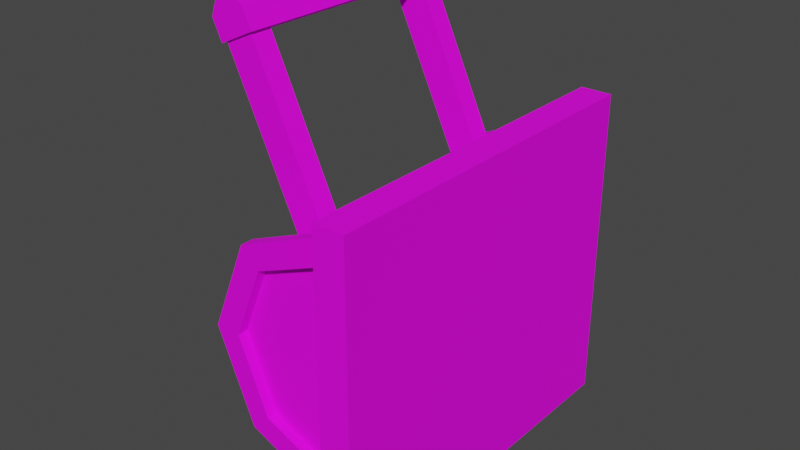 # Source: Lever_Wide.blend  (saved by Blender 3.5.10; exported with 4.5.12 LTS)
import bpy
from mathutils import Matrix  # noqa: F401  (used for matrix-valued properties, if any)

bpy.ops.wm.read_factory_settings(use_empty=True)
scene = bpy.context.scene
scene.name = 'Scene'

# ---- collections
col_collection = bpy.data.collections.new('Collection'); scene.collection.children.link(col_collection)

# ---- images (referenced by path relative to the original .blend; pixels are not part of the script)
import os
ASSET_DIR = os.environ.get("B2B_ASSET_DIR", "")  # directory of the original .blend (textures are referenced by path, not embedded)
HERE = os.path.dirname(os.path.abspath(__file__))  # packed textures are extracted next to this script under _unpacked/

def load_image(name, relpath, width, height, colorspace="sRGB"):
    """Load a texture the original file referenced (path relative to the .blend, or extracted next to this script)."""
    p = next((c for c in (os.path.join(HERE, relpath), os.path.join(ASSET_DIR, relpath)) if relpath and os.path.exists(c)), "")
    if p:
        img = bpy.data.images.load(p, check_existing=True)
        img.name = name
    else:  # same state as the original file: an image datablock whose file is absent (Cycles renders it pink)
        img = bpy.data.images.new(name, width, height)
        img.source = "FILE"
        img.filepath = "//" + (relpath or name)
    img.colorspace_settings.name = colorspace
    return img
img_tx_brass_plates_200_png_001 = load_image('tx_brass_plates_200.png.001', 'tx_brass_plates_200.png', 1024, 1024, 'sRGB')

# ---- materials (node trees are filled in below, after node groups)
mat_tx_brassplates = bpy.data.materials.new('tx_BrassPlates')
mat_tx_brassplates.use_transparent_shadow = False

# ---- material node trees
mat_tx_brassplates.use_nodes = True; mat_tx_brassplates.node_tree.nodes.clear()
_N = mat_tx_brassplates.node_tree.nodes; _L = mat_tx_brassplates.node_tree.links
n0 = _N.new('ShaderNodeBsdfPrincipled'); n0.name = 'Principled BSDF'; n0.location = (10, 300)
n0.distribution = 'GGX'
n0.subsurface_method = 'BURLEY'
n0.inputs[2].default_value = 0.7292
n0.inputs[3].default_value = 1.45
n0.inputs[13].default_value = 0.2188
n0.inputs[27].default_value = (0.0, 0.0, 0.0, 1.0)
n0.inputs[28].default_value = 1.0
n1 = _N.new('ShaderNodeOutputMaterial'); n1.name = 'Material Output'; n1.location = (300, 300)
n2 = _N.new('ShaderNodeVectorMath'); n2.name = 'Vector Math'; n2.location = (-226, 142)
n2.operation = 'MULTIPLY'
n3 = _N.new('ShaderNodeTexImage'); n3.name = 'Image Texture'; n3.location = (-562, 385)
n3.image = img_tx_brass_plates_200_png_001
n3.interpolation = 'Closest'
n4 = _N.new('ShaderNodeValToRGB'); n4.name = 'ColorRamp'; n4.location = (-537, 46)
while len(n4.color_ramp.elements) > 1: n4.color_ramp.elements.remove(n4.color_ramp.elements[-1])
n4.color_ramp.elements[0].position = 0.0; n4.color_ramp.elements[0].color = (0.0, 0.0, 0.0, 1.0)
_e = n4.color_ramp.elements.new(1.0); _e.color = (1.0, 1.0, 1.0, 1.0)
n5 = _N.new('ShaderNodeAttribute'); n5.name = 'Attribute'; n5.location = (-948, -2)
n5.attribute_name = 'Color'
n6 = _N.new('ShaderNodeSeparateColor'); n6.name = 'Separate RGB'; n6.location = (-756, -12)
_L.new(n0.outputs[0], n1.inputs[0])
_L.new(n3.outputs[0], n2.inputs[0])
_L.new(n2.outputs[0], n0.inputs[0])
_L.new(n4.outputs[0], n2.inputs[1])
_L.new(n5.outputs[0], n6.inputs[0])
_L.new(n6.outputs[0], n4.inputs[0])
n1.is_active_output = True

# ---- world
world_world = bpy.data.worlds.new('World'); scene.world = world_world
world_world.use_nodes = True; world_world.node_tree.nodes.clear()
_N = world_world.node_tree.nodes; _L = world_world.node_tree.links
n0 = _N.new('ShaderNodeOutputWorld'); n0.name = 'World Output'; n0.location = (300, 300)
n1 = _N.new('ShaderNodeBackground'); n1.name = 'Background'; n1.location = (10, 300)
n1.inputs[0].default_value = (0.05088, 0.05088, 0.05088, 1.0)
_L.new(n1.outputs[0], n0.inputs[0])
n0.is_active_output = True
world_world.color = (0.05088, 0.05088, 0.05088)
world_world.use_sun_shadow = False
world_world.sun_shadow_jitter_overblur = 0.0

# ---- meshes
me_cylinder = bpy.data.meshes.new('Cylinder')
me_cylinder.from_pydata([(-2.22e-16, 0.725, 0.5), (-4.371e-08, 0.725, -0.5), (-0.3536, 0.725, -0.3536), (-0.5, 0.725, 6.519e-08), (-0.3536, 0.725, 0.3536), (-2.22e-16, 0.6625, 0.5), (-0.4419, 0.725, -0.4419), (-5.464e-08, 0.725, -0.625), (-4.371e-08, 0.6625, -0.5), (-5.464e-08, 0.6625, -0.625), (-0.3536, 0.6625, -0.3536), (-0.5, 0.6625, 5.029e-08), (-0.3536, 0.6625, 0.3536), (-0.4419, 0.6625, -0.4419), (-0.625, 0.725, 8.149e-08), (-0.625, 0.6625, 6.286e-08), (-0.4419, 0.725, 0.4419), (-0.4419, 0.6625, 0.4419), (-2.776e-16, 0.725, 0.625), (-2.776e-16, 0.6625, 0.625), (-4.371e-08, 0.675, -0.5), (-0.3536, 0.675, -0.3536), (-0.5, 0.675, 6.519e-08), (-0.3536, 0.675, 0.3536), (-2.22e-16, 0.675, 0.5), (-4.371e-08, 0.55, -0.5), (-0.3536, 0.55, -0.3536), (-0.5, 0.55, 4.284e-08), (-0.3536, 0.55, 0.3536), (-2.22e-16, 0.55, 0.5), (-1.998e-16, 0.55, 0.45), (-0.3182, 0.45, 0.3182), (-3.934e-08, 0.45, -0.45), (-0.45, 0.45, 3.185e-08), (-3.934e-08, 0.55, -0.45), (-0.3182, 0.55, -0.3182), (-0.45, 0.55, 3.856e-08), (-0.3182, 0.55, 0.3182), (-1.998e-16, 0.45, 0.45), (-0.3182, 0.45, -0.3182), (-2.22e-16, 0.45, 0.5), (-4.371e-08, 0.45, -0.5), (-0.3536, 0.45, -0.3536), (-0.5, 0.45, 5.029e-08), (-0.3536, 0.45, 0.3536), (-2.98e-08, 0.0, -0.5), (-0.3536, 0.0, -0.3536), (-0.5, 0.0, 4.284e-08), (-0.3536, 0.0, 0.3536), (0.0, 0.0, 0.5)], [], [(8, 10, 13, 9), (12, 5, 19, 17), (16, 17, 19, 18), (3, 2, 6, 14), (10, 11, 15, 13), (14, 15, 17, 16), (6, 13, 15, 14), (7, 9, 13, 6), (4, 3, 14, 16), (11, 12, 17, 15), (2, 1, 7, 6), (0, 4, 16, 18), (28, 27, 36, 37), (29, 28, 37, 30), (1, 2, 21, 20), (20, 21, 22, 23, 24), (4, 0, 24, 23), (3, 4, 23, 22), (2, 3, 22, 21), (11, 27, 28, 12), (10, 26, 27, 11), (8, 25, 26, 10), (12, 28, 29, 5), (37, 31, 38, 30), (34, 32, 39, 35), (35, 39, 33, 36), (36, 33, 31, 37), (27, 26, 35, 36), (26, 25, 34, 35), (44, 31, 33, 43), (40, 38, 31, 44), (43, 33, 39, 42), (42, 39, 32, 41), (43, 47, 48, 44), (42, 46, 47, 43), (41, 45, 46, 42), (44, 48, 49, 40)])
_uv = me_cylinder.uv_layers.new(name='UVMap')
_uv.uv.foreach_set('vector', [0.4919, 0.9966, 0.4294, 0.9966, 0.4294, 0.9966, 0.4919, 0.9966, 0.3044, 0.9966, 0.2419, 0.9966, 0.2419, 0.9966, 0.3044, 0.9966, 0.75, 0.9555, 0.75, 0.9995, 1.0, 0.9995, 1.0, 0.9555, 0.5155, 0.8797, 0.3581, 0.8797, 0.3581, 0.9352, 0.5155, 0.9352, 0.4294, 0.9966, 0.3669, 0.9966, 0.3669, 0.9966, 0.4294, 0.9966, 0.5, 0.9555, 0.5, 0.9995, 0.75, 0.9995, 0.75, 0.9555, 0.25, 0.9555, 0.25, 0.9995, 0.5, 0.9995, 0.5, 0.9555, 5.96e-08, 0.9555, 2.98e-08, 0.9995, 0.25, 0.9995, 0.25, 0.9555, 0.6729, 0.8797, 0.5155, 0.8797, 0.5155, 0.9352, 0.6729, 0.9352, 0.3669, 0.9966, 0.3044, 0.9966, 0.3044, 0.9966, 0.3669, 0.9966, 0.3581, 0.8797, 0.2008, 0.8797, 0.2008, 0.9352, 0.3581, 0.9352, 0.8302, 0.8797, 0.6729, 0.8797, 0.6729, 0.9352, 0.8302, 0.9352, 0.2201, 0.9942, 0.2279, 0.9942, 0.2279, 0.9942, 0.2201, 0.9942, 0.2123, 0.9942, 0.2201, 0.9942, 0.2201, 0.9942, 0.2123, 0.9942, 0.0, 0.0, 0.0, 0.0, 0.0, 0.0, 0.0, 0.0, 0.5, 0.1, 0.2172, 0.2172, 0.125, 0.5, 0.2172, 0.7828, 0.5, 0.9, 0.0, 0.0, 0.0, 0.0, 0.0, 0.0, 0.0, 0.0, 0.0, 0.0, 0.0, 0.0, 0.0, 0.0, 0.0, 0.0, 0.0, 0.0, 0.0, 0.0, 0.0, 0.0, 0.0, 0.0, 0.2279, 0.9903, 0.2279, 0.9942, 0.2201, 0.9942, 0.2201, 0.9903, 0.2357, 0.9903, 0.2357, 0.9942, 0.2279, 0.9942, 0.2279, 0.9903, 0.2435, 0.9903, 0.2435, 0.9942, 0.2357, 0.9942, 0.2357, 0.9903, 0.2201, 0.9903, 0.2201, 0.9942, 0.2123, 0.9942, 0.2123, 0.9903, 0.2201, 0.9942, 0.2201, 0.9981, 0.2123, 0.9981, 0.2123, 0.9942, 0.2435, 0.9942, 0.2435, 0.9981, 0.2357, 0.9981, 0.2357, 0.9942, 0.2357, 0.9942, 0.2357, 0.9981, 0.2279, 0.9981, 0.2279, 0.9942, 0.2279, 0.9942, 0.2279, 0.9981, 0.2201, 0.9981, 0.2201, 0.9942, 0.2279, 0.9942, 0.2357, 0.9942, 0.2357, 0.9942, 0.2279, 0.9942, 0.2357, 0.9942, 0.2435, 0.9942, 0.2435, 0.9942, 0.2357, 0.9942, 0.2201, 0.9942, 0.2201, 0.9942, 0.2279, 0.9942, 0.2279, 0.9942, 0.2123, 0.9942, 0.2123, 0.9942, 0.2201, 0.9942, 0.2201, 0.9942, 0.2279, 0.9942, 0.2279, 0.9942, 0.2357, 0.9942, 0.2357, 0.9942, 0.2357, 0.9942, 0.2357, 0.9942, 0.2435, 0.9942, 0.2435, 0.9942, 0.2279, 0.9903, 0.2279, 0.9942, 0.2201, 0.9942, 0.2201, 0.9903, 0.2357, 0.9903, 0.2357, 0.9942, 0.2279, 0.9942, 0.2279, 0.9903, 0.2435, 0.9903, 0.2435, 0.9942, 0.2357, 0.9942, 0.2357, 0.9903, 0.2201, 0.9903, 0.2201, 0.9942, 0.2123, 0.9942, 0.2123, 0.9903])
_ca = me_cylinder.color_attributes.new('Color', 'BYTE_COLOR', 'CORNER')
_ca.data.foreach_set('color', [1.0, 0.0, 0.0, 1.0, 1.0, 0.0, 0.0, 1.0, 1.0, 0.0, 0.0, 1.0, 1.0, 0.0, 0.0, 1.0, 1.0, 0.0, 0.0, 1.0, 1.0, 0.0, 0.0, 1.0, 1.0, 0.0, 0.0, 1.0, 1.0, 0.0, 0.0, 1.0, 1.0, 0.0, 0.0, 1.0, 1.0, 0.0, 0.0, 1.0, 1.0, 0.0, 0.0, 1.0, 1.0, 0.0, 0.0, 1.0, 1.0, 0.0, 0.0, 1.0, 1.0, 0.0, 0.0, 1.0, 1.0, 0.0, 0.0, 1.0, 1.0, 0.0, 0.0, 1.0, 1.0, 0.0, 0.0, 1.0, 1.0, 0.0, 0.0, 1.0, 1.0, 0.0, 0.0, 1.0, 1.0, 0.0, 0.0, 1.0, 1.0, 0.0, 0.0, 1.0, 1.0, 0.0, 0.0, 1.0, 1.0, 0.0, 0.0, 1.0, 1.0, 0.0, 0.0, 1.0, 1.0, 0.0, 0.0, 1.0, 1.0, 0.0, 0.0, 1.0, 1.0, 0.0, 0.0, 1.0, 1.0, 0.0, 0.0, 1.0, 1.0, 0.0, 0.0, 1.0, 1.0, 0.0, 0.0, 1.0, 1.0, 0.0, 0.0, 1.0, 1.0, 0.0, 0.0, 1.0, 1.0, 0.0, 0.0, 1.0, 1.0, 0.0, 0.0, 1.0, 1.0, 0.0, 0.0, 1.0, 1.0, 0.0, 0.0, 1.0, 1.0, 0.0, 0.0, 1.0, 1.0, 0.0, 0.0, 1.0, 1.0, 0.0, 0.0, 1.0, 1.0, 0.0, 0.0, 1.0, 1.0, 0.0, 0.0, 1.0, 1.0, 0.0, 0.0, 1.0, 1.0, 0.0, 0.0, 1.0, 1.0, 0.0, 0.0, 1.0, 1.0, 0.0, 0.0, 1.0, 1.0, 0.0, 0.0, 1.0, 1.0, 0.0, 0.0, 1.0, 1.0, 0.0, 0.0, 1.0, 1.0, 0.0, 0.0, 1.0, 1.0, 0.0, 0.0, 1.0, 0.0, 0.0, 0.0, 1.0, 0.0, 0.0, 0.0, 1.0, 1.0, 0.0, 0.0, 1.0, 1.0, 0.0, 0.0, 1.0, 0.0, 0.0, 0.0, 1.0, 0.002125, 0.0, 0.0, 1.0, 1.0, 0.0, 0.0, 1.0, 1.0, 0.0, 0.0, 1.0, 1.0, 0.0, 0.0, 1.0, 1.0, 0.0, 0.0, 1.0, 1.0, 0.0, 0.0, 1.0, 1.0, 0.0, 0.0, 1.0, 1.0, 0.0, 0.0, 1.0, 1.0, 0.0, 0.0, 1.0, 1.0, 0.0, 0.0, 1.0, 1.0, 0.0, 0.0, 1.0, 1.0, 0.0, 0.0, 1.0, 1.0, 0.0, 0.0, 1.0, 1.0, 0.0, 0.0, 1.0, 1.0, 0.0, 0.0, 1.0, 1.0, 0.0, 0.0, 1.0, 1.0, 0.0, 0.0, 1.0, 1.0, 0.0, 0.0, 1.0, 1.0, 0.0, 0.0, 1.0, 1.0, 0.0, 0.0, 1.0, 1.0, 0.0, 0.0, 1.0, 1.0, 0.0, 0.0, 1.0, 1.0, 0.0, 0.0, 1.0, 1.0, 0.0, 0.0, 1.0, 1.0, 0.0, 0.0, 1.0, 1.0, 0.0, 0.0, 1.0, 1.0, 0.0, 0.0, 1.0, 1.0, 0.0, 0.0, 1.0, 1.0, 0.0, 0.0, 1.0, 1.0, 0.0, 0.0, 1.0, 1.0, 0.0, 0.0, 1.0, 1.0, 0.0, 0.0, 1.0, 1.0, 0.0, 0.0, 1.0, 1.0, 0.0, 0.0, 1.0, 1.0, 0.0, 0.0, 1.0, 1.0, 0.0, 0.0, 1.0, 1.0, 0.0, 0.0, 1.0, 1.0, 0.0, 0.0, 1.0, 0.0, 0.0, 0.0, 1.0, 0.0, 0.0, 0.0, 1.0, 0.0, 0.0, 0.0, 1.0, 0.0003035, 0.0, 0.0, 1.0, 0.0, 0.0, 0.0, 1.0, 0.0, 0.0, 0.0, 1.0, 0.0, 0.0, 0.0, 1.0, 0.0, 0.0, 0.0, 1.0, 0.0, 0.0, 0.0, 1.0, 0.0, 0.0, 0.0, 1.0, 0.0, 0.0, 0.0, 1.0, 0.0, 0.0, 0.0, 1.0, 0.0, 0.0, 0.0, 1.0, 0.0, 0.0, 0.0, 1.0, 0.0, 0.0, 0.0, 1.0, 0.0, 0.0, 0.0, 1.0, 1.0, 0.0, 0.0, 1.0, 1.0, 0.0, 0.0, 1.0, 0.0, 0.0, 0.0, 1.0, 0.0, 0.0, 0.0, 1.0, 1.0, 0.0, 0.0, 1.0, 1.0, 0.0, 0.0, 1.0, 0.0, 0.0, 0.0, 1.0, 0.0, 0.0, 0.0, 1.0, 1.0, 0.0, 0.0, 1.0, 0.0, 0.0, 0.0, 1.0, 0.0, 0.0, 0.0, 1.0, 1.0, 0.0, 0.0, 1.0, 1.0, 0.0, 0.0, 1.0, 0.002125, 0.0, 0.0, 1.0, 0.0, 0.0, 0.0, 1.0, 1.0, 0.0, 0.0, 1.0, 1.0, 0.0, 0.0, 1.0, 0.0, 0.0, 0.0, 1.0, 0.0, 0.0, 0.0, 1.0, 1.0, 0.0, 0.0, 1.0, 1.0, 0.0, 0.0, 1.0, 0.0, 0.0, 0.0, 1.0, 0.0, 0.0, 0.0, 1.0, 1.0, 0.0, 0.0, 1.0, 1.0, 0.0, 0.0, 1.0, 1.0, 0.0, 0.0, 1.0, 1.0, 0.0, 0.0, 1.0, 1.0, 0.0, 0.0, 1.0, 1.0, 0.0, 0.0, 1.0, 1.0, 0.0, 0.0, 1.0, 1.0, 0.0, 0.0, 1.0, 1.0, 0.0, 0.0, 1.0, 1.0, 0.0, 0.0, 1.0, 1.0, 0.0, 0.0, 1.0, 1.0, 0.0, 0.0, 1.0, 1.0, 0.0, 0.0, 1.0, 1.0, 0.0, 0.0, 1.0, 1.0, 0.0, 0.0, 1.0, 1.0, 0.0, 0.0, 1.0, 1.0, 0.0, 0.0, 1.0])
me_cylinder.materials.append(mat_tx_brassplates)
me_cylinder.use_paint_bone_selection = False
me_cylinder.use_paint_mask_vertex = True
me_cylinder.update()
me_cube_001 = bpy.data.meshes.new('Cube.001')
me_cube_001.from_pydata([(-0.075, 0.45, 0.375), (-0.075, 0.55, 0.375), (0.075, 0.45, 0.375), (0.075, 0.55, 0.375), (-0.075, 0.45, 1.344), (-0.075, 0.55, 1.344), (0.075, 0.55, 1.344), (0.075, 0.45, 1.344), (-0.09375, -4.393e-08, 1.344), (-0.09375, 0.5625, 1.344), (0.09375, 0.5625, 1.344), (0.09375, -4.393e-08, 1.344), (-0.04375, 0.0, 1.5), (-0.09375, -1.406e-08, 1.45), (-0.09375, 0.5625, 1.45), (-0.04375, 0.5625, 1.5), (0.04375, 0.5625, 1.5), (0.09375, 0.5625, 1.45), (0.09375, -1.406e-08, 1.45), (0.04375, 0.0, 1.5)], [], [(9, 14, 15, 16, 17, 10), (5, 4, 8, 9), (4, 7, 11, 8), (1, 3, 2, 0), (2, 7, 4, 0), (3, 6, 7, 2), (1, 5, 6, 3), (0, 4, 5, 1), (16, 15, 12, 19), (10, 17, 18, 11), (8, 13, 14, 9), (7, 6, 10, 11), (6, 5, 9, 10), (12, 15, 14, 13), (16, 19, 18, 17), (11, 18, 19, 12, 13, 8)])
_uv = me_cube_001.uv_layers.new(name='UVMap')
_uv.uv.foreach_set('vector', [0.01953, 0.6328, 0.02484, 0.6328, 0.02734, 0.6411, 0.02734, 0.6557, 0.02484, 0.6641, 0.01953, 0.6641, 0.02148, 0.6258, 0.02148, 0.6129, 0.02148, 0.6129, 0.02148, 0.6258, 0.02148, 0.6645, 0.02148, 0.6516, 0.02148, 0.6516, 0.02148, 0.6645, 0.125, 0.5, 0.375, 0.5, 0.375, 0.75, 0.125, 0.75, 0.08326, 0.5121, 0.3774, 0.5121, 0.3774, 0.5886, 0.08326, 0.5886, 0.08326, 0.4355, 0.3774, 0.4355, 0.3774, 0.5121, 0.08326, 0.5121, 0.08326, 0.3589, 0.3774, 0.3589, 0.3774, 0.4355, 0.08326, 0.4355, 0.08326, 0.2824, 0.3774, 0.2824, 0.3774, 0.3589, 0.08326, 0.3589, 0.02734, 0.6367, 0.02734, 0.6367, 0.02734, 0.6367, 0.02734, 0.6367, 0.01953, 0.6641, 0.02484, 0.6641, 0.02484, 0.6953, 0.01953, 0.6953, 0.01953, 0.6016, 0.02484, 0.6016, 0.02484, 0.6328, 0.01953, 0.6328, 0.02148, 0.6516, 0.02148, 0.6387, 0.02148, 0.6387, 0.02148, 0.6516, 0.02148, 0.6387, 0.02148, 0.6258, 0.02148, 0.6258, 0.02148, 0.6387, 0.02734, 0.6367, 0.02734, 0.6367, 0.02734, 0.6367, 0.02734, 0.6367, 0.02734, 0.6367, 0.02734, 0.6367, 0.02734, 0.6367, 0.02734, 0.6367, 0.01953, 0.6953, 0.02484, 0.6953, 0.02734, 0.7036, 0.02734, 0.7182, 0.02484, 0.7266, 0.01953, 0.7266])
_ca = me_cube_001.color_attributes.new('Color', 'BYTE_COLOR', 'CORNER')
_ca.data.foreach_set('color', [1.0, 0.0, 0.0, 1.0, 1.0, 0.0, 0.0, 1.0, 1.0, 0.0, 0.0, 1.0, 1.0, 0.0, 0.0, 1.0, 1.0, 0.0, 0.0, 1.0, 1.0, 0.0, 0.0, 1.0, 1.0, 0.0, 0.0, 1.0, 1.0, 0.0, 0.0, 1.0, 1.0, 0.0, 0.0, 1.0, 1.0, 0.0, 0.0, 1.0, 1.0, 0.0, 0.0, 1.0, 1.0, 0.0, 0.0, 1.0, 1.0, 0.0, 0.0, 1.0, 1.0, 0.0, 0.0, 1.0, 1.0, 0.0, 0.0, 1.0, 1.0, 0.0, 0.0, 1.0, 1.0, 0.0, 0.0, 1.0, 1.0, 0.0, 0.0, 1.0, 1.0, 0.0, 0.0, 1.0, 1.0, 0.0, 0.0, 1.0, 1.0, 0.0, 0.0, 1.0, 1.0, 0.0, 0.0, 1.0, 1.0, 0.0, 0.0, 1.0, 1.0, 0.0, 0.0, 1.0, 1.0, 0.0, 0.0, 1.0, 1.0, 0.0, 0.0, 1.0, 1.0, 0.0, 0.0, 1.0, 1.0, 0.0, 0.0, 1.0, 1.0, 0.0, 0.0, 1.0, 1.0, 0.0, 0.0, 1.0, 1.0, 0.0, 0.0, 1.0, 1.0, 0.0, 0.0, 1.0, 1.0, 0.0, 0.0, 1.0, 1.0, 0.0, 0.0, 1.0, 1.0, 0.0, 0.0, 1.0, 1.0, 0.0, 0.0, 1.0, 1.0, 0.0, 0.0, 1.0, 1.0, 0.0, 0.0, 1.0, 1.0, 0.0, 0.0, 1.0, 1.0, 0.0, 0.0, 1.0, 1.0, 0.0, 0.0, 1.0, 1.0, 0.0, 0.0, 1.0, 1.0, 0.0, 0.0, 1.0, 1.0, 0.0, 0.0, 1.0, 1.0, 0.0, 0.0, 1.0, 1.0, 0.0, 0.0, 1.0, 1.0, 0.0, 0.0, 1.0, 1.0, 0.0, 0.0, 1.0, 1.0, 0.0, 0.0, 1.0, 1.0, 0.0, 0.0, 1.0, 1.0, 0.0, 0.0, 1.0, 1.0, 0.0, 0.0, 1.0, 1.0, 0.0, 0.0, 1.0, 1.0, 0.0, 0.0, 1.0, 1.0, 0.0, 0.0, 1.0, 1.0, 0.0, 0.0, 1.0, 1.0, 0.0, 0.0, 1.0, 1.0, 0.0, 0.0, 1.0, 1.0, 0.0, 0.0, 1.0, 1.0, 0.0, 0.0, 1.0, 1.0, 0.0, 0.0, 1.0, 1.0, 0.0, 0.0, 1.0, 1.0, 0.0, 0.0, 1.0, 1.0, 0.0, 0.0, 1.0, 1.0, 0.0, 0.0, 1.0, 1.0, 0.0, 0.0, 1.0, 1.0, 0.0, 0.0, 1.0, 1.0, 0.0, 0.0, 1.0])
me_cube_001.materials.append(mat_tx_brassplates)
me_cube_001.update()
me_plane = bpy.data.meshes.new('Plane')
me_plane.from_pydata([(-0.775, 0.875, -0.25), (-0.775, -0.875, -0.25), (0.775, -0.875, -0.25), (0.775, 0.875, -0.25), (-0.675, -0.775, 0.0), (-0.775, -0.875, -0.1), (0.675, -0.775, 0.0), (0.775, -0.875, -0.1), (-0.775, 0.875, -0.1), (-0.675, 0.775, 0.0), (0.675, 0.775, 0.0), (0.775, 0.875, -0.1)], [], [(5, 1, 2, 7), (1, 0, 3, 2), (11, 3, 0, 8), (4, 6, 10, 9), (7, 2, 3, 11), (9, 8, 5, 4), (4, 5, 7, 6), (6, 7, 11, 10), (10, 11, 8, 9), (8, 0, 1, 5)])
_uv = me_plane.uv_layers.new(name='UVMap')
_uv.uv.foreach_set('vector', [2.98e-08, 1.003, 2.98e-08, 0.917, 1.0, 0.917, 1.0, 1.003, 0.0, 0.0, 0.0, 1.0, 1.0, 1.0, 1.0, 0.0, 1.0, 1.003, 1.0, 0.917, 2.98e-08, 0.917, 2.98e-08, 1.003, 0.6419, 0.09596, 0.6419, 0.7711, 0.3152, 0.7711, 0.3152, 0.09596, 0.2286, 1.003, 0.2286, 0.917, 0.7714, 0.917, 0.7714, 1.003, 0.3737, 0.9557, 0.4172, 0.9993, 0.003403, 0.9993, 0.04696, 0.9557, 0.04696, 0.9557, 0.003403, 0.9993, 0.003403, 0.237, 0.04696, 0.2805, 0.3737, 0.9557, 0.4172, 0.9993, 0.003403, 0.9993, 0.04696, 0.9557, 0.04696, 0.9557, 0.003403, 0.9993, 2.98e-08, 1.003, 0.3737, 0.9557, 0.7714, 1.003, 0.7714, 0.917, 0.2286, 0.917, 0.2286, 1.003])
_ca = me_plane.color_attributes.new('Color', 'BYTE_COLOR', 'CORNER')
_ca.data.foreach_set('color', [1.0, 0.0, 0.0, 1.0, 1.0, 0.0, 0.0, 1.0, 1.0, 0.0, 0.0, 1.0, 1.0, 0.0, 0.0, 1.0, 1.0, 0.0, 0.0, 1.0, 1.0, 0.0, 0.0, 1.0, 1.0, 0.0, 0.0, 1.0, 1.0, 0.0, 0.0, 1.0, 1.0, 0.0, 0.0, 1.0, 1.0, 0.0, 0.0, 1.0, 1.0, 0.0, 0.0, 1.0, 1.0, 0.0, 0.0, 1.0, 1.0, 0.0, 0.0, 1.0, 1.0, 0.0, 0.0, 1.0, 1.0, 0.0, 0.0, 1.0, 1.0, 0.0, 0.0, 1.0, 1.0, 0.0, 0.0, 1.0, 1.0, 0.0, 0.0, 1.0, 1.0, 0.0, 0.0, 1.0, 1.0, 0.0, 0.0, 1.0, 1.0, 0.0, 0.0, 1.0, 1.0, 0.0, 0.0, 1.0, 1.0, 0.0, 0.0, 1.0, 1.0, 0.0, 0.0, 1.0, 1.0, 0.0, 0.0, 1.0, 1.0, 0.0, 0.0, 1.0, 1.0, 0.0, 0.0, 1.0, 1.0, 0.0, 0.0, 1.0, 1.0, 0.0, 0.0, 1.0, 1.0, 0.0, 0.0, 1.0, 1.0, 0.0, 0.0, 1.0, 1.0, 0.0, 0.0, 1.0, 1.0, 0.0, 0.0, 1.0, 1.0, 0.0, 0.0, 1.0, 1.0, 0.0, 0.0, 1.0, 1.0, 0.0, 0.0, 1.0, 1.0, 0.0, 0.0, 1.0, 1.0, 0.0, 0.0, 1.0, 1.0, 0.0, 0.0, 1.0, 1.0, 0.0, 0.0, 1.0])
me_plane.materials.append(mat_tx_brassplates)
me_plane.use_mirror_y = True
me_plane.use_mirror_z = True
me_plane.update()

# ---- objects
ob_lever_base_wide = bpy.data.objects.new('Lever_Base_Wide', me_cylinder)
ob_lever_arm_wide = bpy.data.objects.new('Lever_Arm_Wide', me_cube_001)
ob_lever_plate_wide = bpy.data.objects.new('Lever_Plate_Wide', me_plane)

# ---- transforms, parenting, visibility, modifiers, constraints
ob_lever_base_wide.location = (-0.25, 0.0, 0.0)
_m = ob_lever_base_wide.modifiers.new('Mirror', 'MIRROR')
_m.use_axis = (False, True, False)
ob_lever_arm_wide.location = (-0.25, 0.0, 0.0)
ob_lever_arm_wide.rotation_euler = (0.0, -0.4363, 0.0)
_m = ob_lever_arm_wide.modifiers.new('Mirror', 'MIRROR')
_m.use_axis = (False, True, False)
ob_lever_plate_wide.location = (-0.25, 0.0, 0.0)
ob_lever_plate_wide.rotation_euler = (-0.0, -1.571, 0.0)
ob_lever_plate_wide.use_mesh_mirror_y = True
ob_lever_plate_wide.use_mesh_mirror_z = True

# ---- collection membership
col_collection.objects.link(ob_lever_base_wide)
col_collection.objects.link(ob_lever_arm_wide)
col_collection.objects.link(ob_lever_plate_wide)

# ---- scene / render settings (as saved in the file)
scene.frame_start = 1; scene.frame_end = 250; scene.frame_set(1)
scene.render.engine = 'BLENDER_EEVEE_NEXT'
scene.cycles.sampling_pattern = 'TABULATED_SOBOL'
scene.cycles.use_light_tree = False
scene.view_settings.view_transform = 'Filmic'
bpy.context.view_layer.update()

# ---- added for rendering (the .blend has no active camera and no usable light): camera, sun
cam_auto = bpy.data.cameras.new('AutoCamera')
cam_auto.lens = 50.0
cam_auto.sensor_width = 36.0
cam_auto.clip_end = 1000.0
ob_auto_camera = bpy.data.objects.new('AutoCamera', cam_auto)
scene.collection.objects.link(ob_auto_camera)
ob_auto_camera.location = (2.24894, -3.28007, 2.49875)
ob_auto_camera.rotation_euler = (1.09748, -7.21219e-08, 0.694738)
scene.camera = ob_auto_camera
light_auto_sun = bpy.data.lights.new('AutoSun', 'SUN')
light_auto_sun.energy = 3.0
light_auto_sun.angle = 0.0523599
ob_auto_sun = bpy.data.objects.new('AutoSun', light_auto_sun)
scene.collection.objects.link(ob_auto_sun)
ob_auto_sun.rotation_euler = (0.872665, 0.174533, 0.523599)
bpy.context.view_layer.update()
